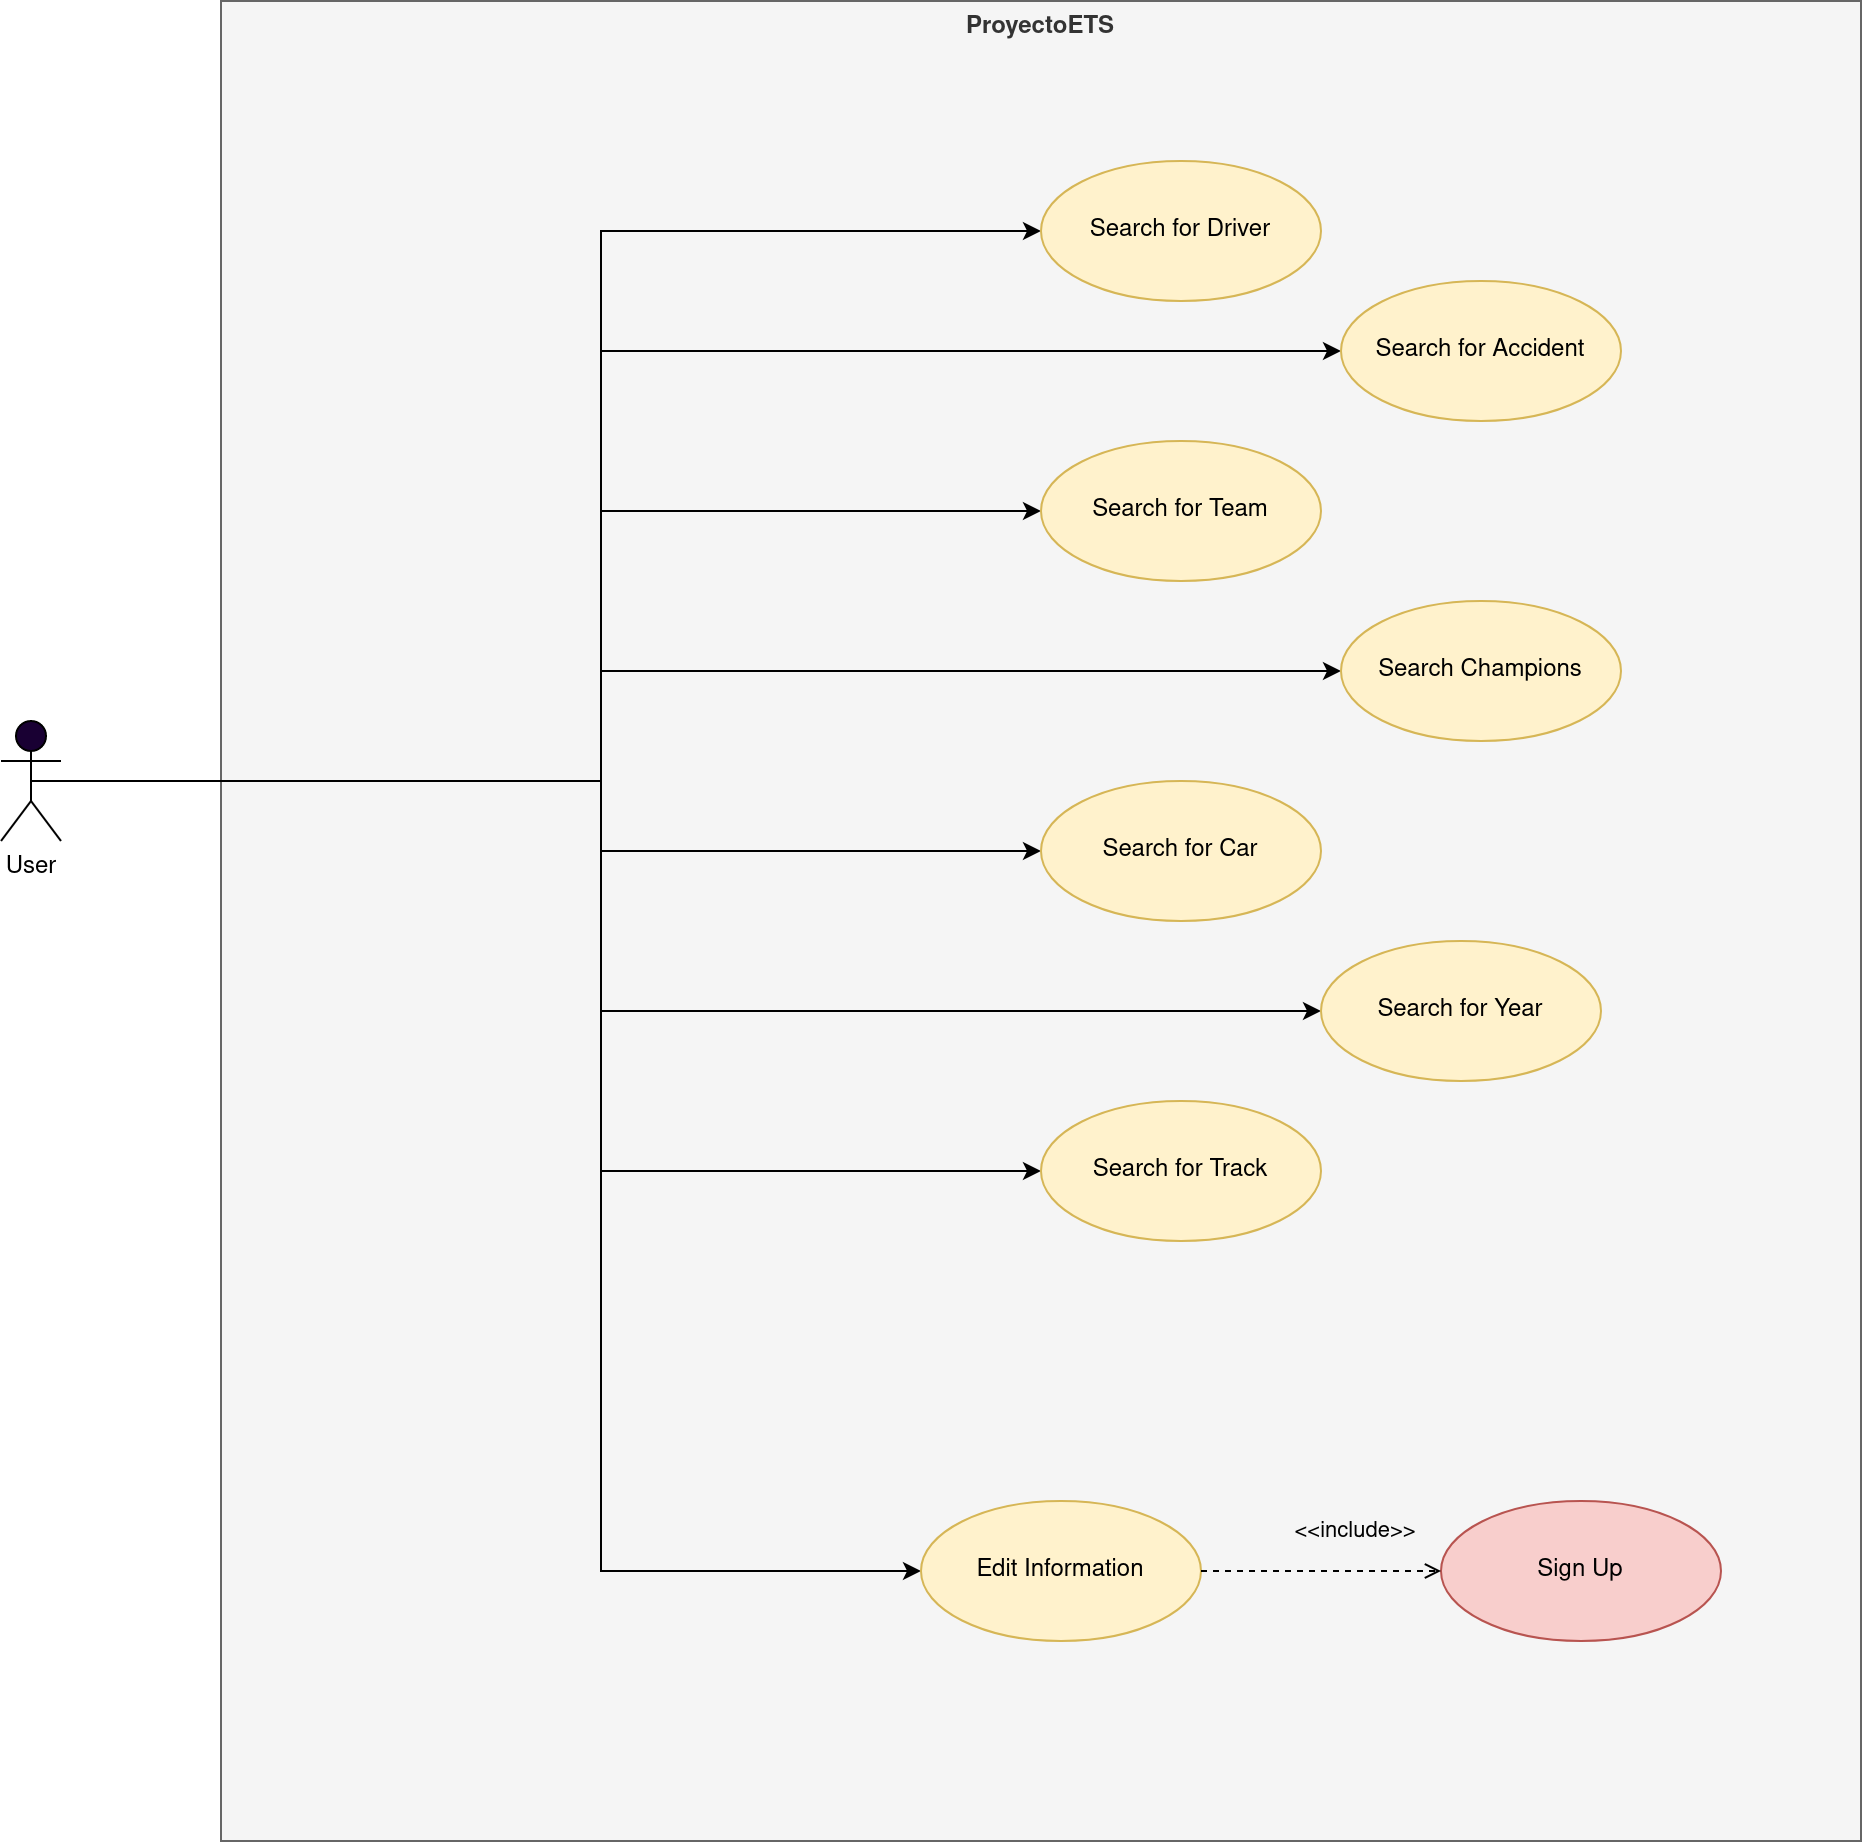

The diagram above was exported from draw.io. Its source (the exported page's mxGraphModel, read from the mxfile embedded in the PNG):
<mxGraphModel dx="2031" dy="2229" grid="1" gridSize="10" guides="1" tooltips="1" connect="1" arrows="1" fold="1" page="1" pageScale="1" pageWidth="827" pageHeight="1169" math="0" shadow="0">
  <root>
    <mxCell id="0" />
    <mxCell id="1" parent="0" />
    <mxCell id="eulLfTV0dKDWB13zNyZF-9" value="ProyectoETS" style="shape=rect;html=1;verticalAlign=top;fontStyle=1;whiteSpace=wrap;align=center;fillColor=#f5f5f5;fontColor=#333333;strokeColor=#666666;" parent="1" vertex="1">
      <mxGeometry x="140" y="-170" width="820" height="920" as="geometry" />
    </mxCell>
    <mxCell id="eulLfTV0dKDWB13zNyZF-18" style="edgeStyle=orthogonalEdgeStyle;rounded=0;orthogonalLoop=1;jettySize=auto;html=1;exitX=0.5;exitY=0.5;exitDx=0;exitDy=0;exitPerimeter=0;entryX=0;entryY=0.5;entryDx=0;entryDy=0;" parent="1" source="eulLfTV0dKDWB13zNyZF-1" target="eulLfTV0dKDWB13zNyZF-10" edge="1">
      <mxGeometry relative="1" as="geometry">
        <mxPoint x="320" y="225" as="targetPoint" />
        <Array as="points">
          <mxPoint x="330" y="220" />
          <mxPoint x="330" y="85" />
        </Array>
      </mxGeometry>
    </mxCell>
    <mxCell id="eulLfTV0dKDWB13zNyZF-38" style="edgeStyle=orthogonalEdgeStyle;rounded=0;orthogonalLoop=1;jettySize=auto;html=1;exitX=0.5;exitY=0.5;exitDx=0;exitDy=0;exitPerimeter=0;entryX=0;entryY=0.5;entryDx=0;entryDy=0;" parent="1" source="eulLfTV0dKDWB13zNyZF-1" target="eulLfTV0dKDWB13zNyZF-12" edge="1">
      <mxGeometry relative="1" as="geometry">
        <Array as="points">
          <mxPoint x="330" y="220" />
          <mxPoint x="330" y="255" />
        </Array>
      </mxGeometry>
    </mxCell>
    <mxCell id="eulLfTV0dKDWB13zNyZF-39" style="edgeStyle=orthogonalEdgeStyle;rounded=0;orthogonalLoop=1;jettySize=auto;html=1;exitX=0.5;exitY=0.5;exitDx=0;exitDy=0;exitPerimeter=0;entryX=0;entryY=0.5;entryDx=0;entryDy=0;" parent="1" source="eulLfTV0dKDWB13zNyZF-1" target="eulLfTV0dKDWB13zNyZF-24" edge="1">
      <mxGeometry relative="1" as="geometry">
        <Array as="points">
          <mxPoint x="330" y="220" />
          <mxPoint x="330" y="5" />
        </Array>
      </mxGeometry>
    </mxCell>
    <mxCell id="eulLfTV0dKDWB13zNyZF-40" style="edgeStyle=orthogonalEdgeStyle;rounded=0;orthogonalLoop=1;jettySize=auto;html=1;exitX=0.5;exitY=0.5;exitDx=0;exitDy=0;exitPerimeter=0;entryX=0;entryY=0.5;entryDx=0;entryDy=0;" parent="1" source="eulLfTV0dKDWB13zNyZF-1" target="eulLfTV0dKDWB13zNyZF-26" edge="1">
      <mxGeometry relative="1" as="geometry">
        <Array as="points">
          <mxPoint x="330" y="220" />
          <mxPoint x="330" y="335" />
        </Array>
      </mxGeometry>
    </mxCell>
    <mxCell id="eulLfTV0dKDWB13zNyZF-41" style="edgeStyle=orthogonalEdgeStyle;rounded=0;orthogonalLoop=1;jettySize=auto;html=1;exitX=0.5;exitY=0.5;exitDx=0;exitDy=0;exitPerimeter=0;entryX=0;entryY=0.5;entryDx=0;entryDy=0;" parent="1" source="eulLfTV0dKDWB13zNyZF-1" target="eulLfTV0dKDWB13zNyZF-19" edge="1">
      <mxGeometry relative="1" as="geometry">
        <Array as="points">
          <mxPoint x="330" y="220" />
          <mxPoint x="330" y="165" />
        </Array>
      </mxGeometry>
    </mxCell>
    <mxCell id="eulLfTV0dKDWB13zNyZF-42" style="edgeStyle=orthogonalEdgeStyle;rounded=0;orthogonalLoop=1;jettySize=auto;html=1;exitX=0.5;exitY=0.5;exitDx=0;exitDy=0;exitPerimeter=0;entryX=0;entryY=0.5;entryDx=0;entryDy=0;" parent="1" source="eulLfTV0dKDWB13zNyZF-1" target="eulLfTV0dKDWB13zNyZF-7" edge="1">
      <mxGeometry relative="1" as="geometry">
        <Array as="points">
          <mxPoint x="330" y="220" />
          <mxPoint x="330" y="-55" />
        </Array>
      </mxGeometry>
    </mxCell>
    <mxCell id="eulLfTV0dKDWB13zNyZF-43" style="edgeStyle=orthogonalEdgeStyle;rounded=0;orthogonalLoop=1;jettySize=auto;html=1;exitX=0.5;exitY=0.5;exitDx=0;exitDy=0;exitPerimeter=0;entryX=0;entryY=0.5;entryDx=0;entryDy=0;" parent="1" source="eulLfTV0dKDWB13zNyZF-1" target="eulLfTV0dKDWB13zNyZF-11" edge="1">
      <mxGeometry relative="1" as="geometry">
        <Array as="points">
          <mxPoint x="330" y="220" />
          <mxPoint x="330" y="415" />
        </Array>
      </mxGeometry>
    </mxCell>
    <mxCell id="eulLfTV0dKDWB13zNyZF-46" style="edgeStyle=orthogonalEdgeStyle;rounded=0;orthogonalLoop=1;jettySize=auto;html=1;exitX=0.5;exitY=0.5;exitDx=0;exitDy=0;exitPerimeter=0;entryX=0;entryY=0.5;entryDx=0;entryDy=0;" parent="1" source="eulLfTV0dKDWB13zNyZF-1" target="eulLfTV0dKDWB13zNyZF-28" edge="1">
      <mxGeometry relative="1" as="geometry">
        <Array as="points">
          <mxPoint x="330" y="220" />
          <mxPoint x="330" y="615" />
        </Array>
      </mxGeometry>
    </mxCell>
    <mxCell id="eulLfTV0dKDWB13zNyZF-1" value="User" style="shape=umlActor;verticalLabelPosition=bottom;verticalAlign=top;html=1;outlineConnect=0;fillColor=#190033;" parent="1" vertex="1">
      <mxGeometry x="30" y="190" width="30" height="60" as="geometry" />
    </mxCell>
    <mxCell id="eulLfTV0dKDWB13zNyZF-7" value="Search for Driver" style="ellipse;whiteSpace=wrap;html=1;fillColor=#fff2cc;strokeColor=#d6b656;" parent="1" vertex="1">
      <mxGeometry x="550" y="-90" width="140" height="70" as="geometry" />
    </mxCell>
    <mxCell id="eulLfTV0dKDWB13zNyZF-10" value="Search for Team" style="ellipse;whiteSpace=wrap;html=1;fillColor=#fff2cc;strokeColor=#d6b656;" parent="1" vertex="1">
      <mxGeometry x="550" y="50" width="140" height="70" as="geometry" />
    </mxCell>
    <mxCell id="eulLfTV0dKDWB13zNyZF-11" value="Search for Track" style="ellipse;whiteSpace=wrap;html=1;fillColor=#fff2cc;strokeColor=#d6b656;" parent="1" vertex="1">
      <mxGeometry x="550" y="380" width="140" height="70" as="geometry" />
    </mxCell>
    <mxCell id="eulLfTV0dKDWB13zNyZF-12" value="Search for Car" style="ellipse;whiteSpace=wrap;html=1;fillColor=#fff2cc;strokeColor=#d6b656;" parent="1" vertex="1">
      <mxGeometry x="550" y="220" width="140" height="70" as="geometry" />
    </mxCell>
    <mxCell id="eulLfTV0dKDWB13zNyZF-19" value="Search Champions" style="ellipse;whiteSpace=wrap;html=1;fillColor=#fff2cc;strokeColor=#d6b656;" parent="1" vertex="1">
      <mxGeometry x="700" y="130" width="140" height="70" as="geometry" />
    </mxCell>
    <mxCell id="eulLfTV0dKDWB13zNyZF-24" value="Search for Accident" style="ellipse;whiteSpace=wrap;html=1;fillColor=#fff2cc;strokeColor=#d6b656;" parent="1" vertex="1">
      <mxGeometry x="700" y="-30" width="140" height="70" as="geometry" />
    </mxCell>
    <mxCell id="eulLfTV0dKDWB13zNyZF-26" value="Search for Year" style="ellipse;whiteSpace=wrap;html=1;fillColor=#fff2cc;strokeColor=#d6b656;" parent="1" vertex="1">
      <mxGeometry x="690" y="300" width="140" height="70" as="geometry" />
    </mxCell>
    <mxCell id="eulLfTV0dKDWB13zNyZF-28" value="Edit Information" style="ellipse;whiteSpace=wrap;html=1;fillColor=#fff2cc;strokeColor=#d6b656;" parent="1" vertex="1">
      <mxGeometry x="490" y="580" width="140" height="70" as="geometry" />
    </mxCell>
    <mxCell id="eulLfTV0dKDWB13zNyZF-29" value="Sign Up" style="ellipse;whiteSpace=wrap;html=1;fillColor=#f8cecc;strokeColor=#b85450;" parent="1" vertex="1">
      <mxGeometry x="750" y="580" width="140" height="70" as="geometry" />
    </mxCell>
    <mxCell id="eulLfTV0dKDWB13zNyZF-45" value="&amp;lt;&amp;lt;include&amp;gt;&amp;gt;" style="edgeStyle=none;html=1;endArrow=open;verticalAlign=bottom;dashed=1;labelBackgroundColor=none;rounded=0;entryX=0;entryY=0.5;entryDx=0;entryDy=0;exitX=1;exitY=0.5;exitDx=0;exitDy=0;" parent="1" source="eulLfTV0dKDWB13zNyZF-28" target="eulLfTV0dKDWB13zNyZF-29" edge="1">
      <mxGeometry x="0.275" y="11" width="160" relative="1" as="geometry">
        <mxPoint x="430.00000000000637" y="510" as="sourcePoint" />
        <mxPoint x="519.9999999999995" y="510" as="targetPoint" />
        <Array as="points" />
        <mxPoint as="offset" />
      </mxGeometry>
    </mxCell>
  </root>
</mxGraphModel>